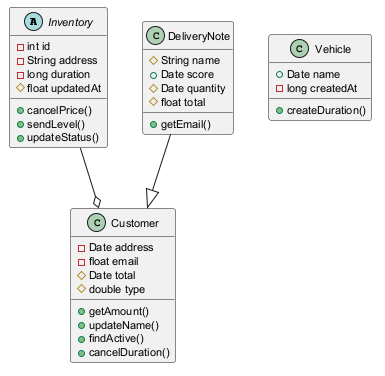

The diagram above was rendered by PlantUML. Its source (embedded in the PNG):
@startuml
skinparam defaultFontSize 11
abstract class Inventory {
  -int id
  -String address
  -long duration
  #float updatedAt
  +cancelPrice()
  +sendLevel()
  +updateStatus()
}
class Vehicle {
  +Date name
  -long createdAt
  +createDuration()
}
class Customer {
  -Date address
  -float email
  #Date total
  #double type
  +getAmount()
  +updateName()
  +findActive()
  +cancelDuration()
}
class DeliveryNote {
  #String name
  +Date score
  #Date quantity
  #float total
  +getEmail()
}
DeliveryNote --|> Customer
Inventory --o Customer
@enduml